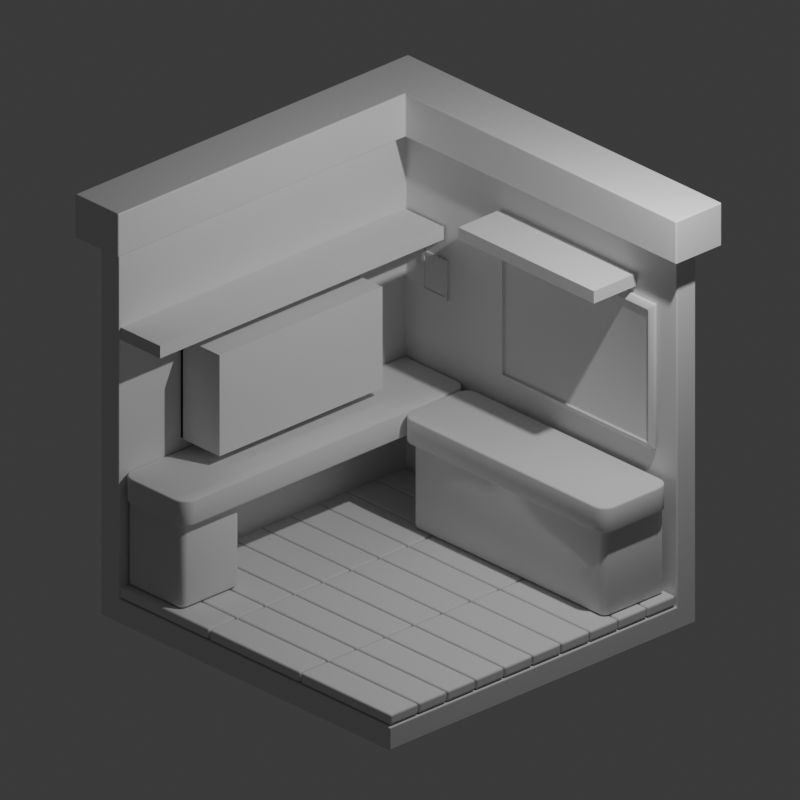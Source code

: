 # Source: rooomo.blend  (saved by Blender 4.2.66; exported with 4.5.12 LTS)
import bpy
from mathutils import Matrix  # noqa: F401  (used for matrix-valued properties, if any)

bpy.ops.wm.read_factory_settings(use_empty=True)
scene = bpy.context.scene
scene.name = 'Scene'

# ---- collections
col_noi_that = bpy.data.collections.new('Noi that'); scene.collection.children.link(col_noi_that)
col_do_dung = bpy.data.collections.new('Do dung'); scene.collection.children.link(col_do_dung)

# ---- materials (node trees are filled in below, after node groups)
mat_material = bpy.data.materials.new('Material')
mat_material.alpha_threshold = 0.0
mat_material.use_transparent_shadow = False
mat_material.roughness = 0.5
mat_material.line_color = (0.0, 0.0, 0.0, 1.0)

# ---- material node trees
mat_material.use_nodes = True; mat_material.node_tree.nodes.clear()
_N = mat_material.node_tree.nodes; _L = mat_material.node_tree.links
n0 = _N.new('ShaderNodeOutputMaterial'); n0.name = 'Material Output'; n0.location = (300, 300)
n1 = _N.new('ShaderNodeBsdfPrincipled'); n1.name = 'Principled BSDF'; n1.location = (10, 300)
n1.inputs[3].default_value = 1.45
_L.new(n1.outputs[0], n0.inputs[0])
n0.is_active_output = True

# ---- world
world_world = bpy.data.worlds.new('World'); scene.world = world_world
world_world.use_nodes = True; world_world.node_tree.nodes.clear()
_N = world_world.node_tree.nodes; _L = world_world.node_tree.links
n0 = _N.new('ShaderNodeOutputWorld'); n0.name = 'World Output'; n0.location = (300, 300)
n1 = _N.new('ShaderNodeBackground'); n1.name = 'Background'; n1.location = (10, 300)
n1.inputs[0].default_value = (0.05088, 0.05088, 0.05088, 1.0)
_L.new(n1.outputs[0], n0.inputs[0])
n0.is_active_output = True
world_world.color = (0.05088, 0.05088, 0.05088)
world_world.sun_shadow_jitter_overblur = 0.0

# ---- cameras
cam_camera = bpy.data.cameras.new('Camera')
cam_camera.type = 'ORTHO'
cam_camera.clip_end = 100.0
cam_camera.ortho_scale = 9.214

# ---- lights
light_light = bpy.data.lights.new('Light', 'POINT')
light_light.energy = 1000.0
light_light.shadow_soft_size = 0.1

# ---- meshes
me_cube = bpy.data.meshes.new('Cube')
me_cube.from_pydata([(2.274, 2.574, 2.274), (2.274, 2.574, -2.574), (2.274, -2.274, -2.574), (-2.574, 2.574, 2.274), (-2.574, 2.574, -2.574), (-2.574, -2.274, 2.274), (-2.574, -2.274, -2.574), (2.274, 2.274, 2.274), (2.274, 2.274, -2.274), (2.274, -2.274, -2.274), (-2.274, 2.274, 2.274), (-2.274, 2.274, -2.274), (-2.274, -2.274, 2.274), (-2.274, -2.274, -2.274), (-2.574, -2.274, 2.834), (-2.574, 2.574, 2.834), (2.274, 2.574, 2.834), (-2.274, -2.274, 2.834), (-2.274, 2.274, 2.834), (2.274, 2.274, 2.834), (-2.786, -2.486, 2.274), (-2.786, 2.786, 2.274), (2.486, 2.786, 2.274), (-2.062, -2.486, 2.274), (-2.062, 2.062, 2.274), (2.486, 2.062, 2.274), (-2.786, -2.486, 2.834), (-2.786, 2.786, 2.834), (2.486, 2.786, 2.834), (-2.062, -2.486, 2.834), (-2.062, 2.062, 2.834), (2.486, 2.062, 2.834), (-2.574, -1.289, -0.5295), (-2.574, -1.289, 0.7706), (-2.574, 1.289, -0.5295), (-2.574, 1.289, 0.7706), (-2.274, 1.289, -0.5295), (-2.274, 1.289, 0.7706), (-2.274, -1.289, -0.5295), (-2.274, -1.289, 0.7706), (-2.574, -1.153, 0.6349), (-2.574, 1.153, 0.6349), (-2.574, -1.153, -0.3938), (-2.574, 1.153, -0.3938), (-2.274, 1.153, 0.6349), (-2.274, -1.153, 0.6349), (-2.274, 1.153, -0.3938), (-2.274, -1.153, -0.3938), (-2.574, -0.7733, -0.5295), (-2.574, -0.2578, -0.5295), (-2.574, 0.2578, -0.5295), (-2.574, 0.7733, -0.5295), (-2.574, -0.6919, -0.3938), (-2.574, -0.2306, -0.3938), (-2.574, 0.2306, -0.3938), (-2.574, 0.6919, -0.3938), (-2.274, 0.6919, -0.3938), (-2.274, 0.2306, -0.3938), (-2.274, -0.2306, -0.3938), (-2.274, -0.6919, -0.3938), (-2.574, -0.7733, 0.7706), (-2.574, -0.2578, 0.7706), (-2.574, 0.2578, 0.7706), (-2.574, 0.7733, 0.7706), (-2.574, 1.605, 2.274), (-2.574, 0.6349, 2.274), (-2.574, -0.3349, 2.274), (-2.574, -1.305, 2.274), (-2.274, 0.7733, 0.7706), (-2.274, 0.2578, 0.7706), (-2.274, -0.2578, 0.7706), (-2.274, -0.7733, 0.7706), (-2.274, 1.365, 2.274), (-2.274, 0.4549, 2.274), (-2.274, -0.4549, 2.274), (-2.274, -1.365, 2.274), (-2.574, -1.305, 2.834), (-2.574, -0.3349, 2.834), (-2.574, 0.6349, 2.834), (-2.574, 1.605, 2.834), (-2.274, -1.365, 2.834), (-2.274, -0.4549, 2.834), (-2.274, 0.4549, 2.834), (-2.274, 1.365, 2.834), (-2.786, -1.432, 2.834), (-2.786, -0.3773, 2.834), (-2.786, 0.6773, 2.834), (-2.786, 1.732, 2.834), (-2.786, -1.432, 2.274), (-2.786, -0.3773, 2.274), (-2.786, 0.6773, 2.274), (-2.786, 1.732, 2.274), (-2.062, -1.577, 2.274), (-2.062, -0.6669, 2.274), (-2.062, 0.2428, 2.274), (-2.062, 1.153, 2.274), (-2.062, -1.577, 2.834), (-2.062, -0.6669, 2.834), (-2.062, 0.2428, 2.834), (-2.062, 1.153, 2.834), (-2.574, -0.6919, 0.6349), (-2.574, -0.2306, 0.6349), (-2.574, 0.2306, 0.6349), (-2.574, 0.6919, 0.6349), (-2.274, 0.6919, 0.6349), (-2.274, 0.2306, 0.6349), (-2.274, -0.2306, 0.6349), (-2.274, -0.6919, 0.6349), (-2.474, 1.153, 0.6349), (-2.374, 1.153, 0.6349), (-2.474, 1.153, -0.3938), (-2.374, 1.153, -0.3938), (-2.474, -1.153, -0.3938), (-2.374, -1.153, -0.3938), (-2.474, -1.153, 0.6349), (-2.374, -1.153, 0.6349), (-2.474, 0.6919, -0.3938), (-2.374, 0.6919, -0.3938), (-2.474, 0.2306, -0.3938), (-2.374, 0.2306, -0.3938), (-2.474, -0.2306, -0.3938), (-2.374, -0.2306, -0.3938), (-2.474, -0.6919, -0.3938), (-2.374, -0.6919, -0.3938), (-2.374, 0.6919, 0.6349), (-2.474, 0.6919, 0.6349), (-2.374, 0.2306, 0.6349), (-2.474, 0.2306, 0.6349), (-2.374, -0.2306, 0.6349), (-2.474, -0.2306, 0.6349), (-2.374, -0.6919, 0.6349), (-2.474, -0.6919, 0.6349), (-2.574, -1.289, -0.09612), (-2.574, -1.289, 0.3372), (-2.574, -1.153, -0.05088), (-2.574, -1.153, 0.292), (-2.274, -1.153, -0.05088), (-2.274, -1.153, 0.292), (-2.374, -1.153, -0.05088), (-2.374, -1.153, 0.292), (-2.474, -1.153, -0.05088), (-2.474, -1.153, 0.292), (-2.574, 1.289, -0.09612), (-2.574, 1.289, 0.3372), (-2.574, 1.153, -0.05088), (-2.574, 1.153, 0.292), (-2.274, 1.153, -0.05088), (-2.274, 1.153, 0.292), (-2.474, 1.153, -0.05088), (-2.474, 1.153, 0.292), (-2.374, 1.153, -0.05088), (-2.374, 1.153, 0.292)], [], [(63, 64, 3, 35), (3, 4, 6, 5, 33, 133, 132, 32, 48, 49, 50, 51, 34, 142, 143, 35), (4, 1, 2, 6), (4, 3, 0, 1), (71, 75, 12, 39), (12, 13, 11, 10, 37, 36, 38, 39), (11, 13, 9, 8), (11, 8, 7, 10), (1, 0, 7, 8), (5, 6, 13, 12), (6, 2, 9, 13), (2, 1, 8, 9), (76, 14, 17, 80), (16, 15, 18, 19), (16, 19, 31, 28), (7, 0, 22, 25), (79, 15, 27, 87), (67, 5, 20, 88), (19, 18, 30, 31), (10, 7, 25, 24), (95, 24, 30, 99), (88, 20, 26, 84), (20, 23, 29, 26), (25, 22, 28, 31), (22, 21, 27, 28), (24, 25, 31, 30), (0, 3, 21, 22), (15, 16, 28, 27), (17, 14, 26, 29), (72, 10, 24, 95), (80, 17, 29, 96), (5, 12, 23, 20), (63, 35, 41, 103), (150, 111, 46, 146), (141, 135, 40, 114), (123, 113, 47, 59), (130, 107, 45, 115), (142, 34, 43, 144), (133, 33, 40, 135), (48, 32, 42, 52), (34, 51, 55, 43), (51, 50, 54, 55), (50, 49, 53, 54), (49, 48, 52, 53), (111, 117, 56, 46), (117, 119, 57, 56), (119, 121, 58, 57), (121, 123, 59, 58), (109, 44, 104, 124), (124, 104, 105, 126), (126, 105, 106, 128), (128, 106, 107, 130), (33, 60, 100, 40), (60, 61, 101, 100), (61, 62, 102, 101), (62, 63, 103, 102), (18, 83, 99, 30), (83, 82, 98, 99), (82, 81, 97, 98), (81, 80, 96, 97), (12, 75, 92, 23), (75, 74, 93, 92), (74, 73, 94, 93), (73, 72, 95, 94), (21, 91, 87, 27), (91, 90, 86, 87), (90, 89, 85, 86), (89, 88, 84, 85), (23, 92, 96, 29), (92, 93, 97, 96), (93, 94, 98, 97), (94, 95, 99, 98), (3, 64, 91, 21), (64, 65, 90, 91), (65, 66, 89, 90), (66, 67, 88, 89), (14, 76, 84, 26), (76, 77, 85, 84), (77, 78, 86, 85), (78, 79, 87, 86), (15, 79, 83, 18), (79, 78, 82, 83), (78, 77, 81, 82), (77, 76, 80, 81), (37, 10, 72, 68), (68, 72, 73, 69), (69, 73, 74, 70), (70, 74, 75, 71), (33, 5, 67, 60), (60, 67, 66, 61), (61, 66, 65, 62), (62, 65, 64, 63), (101, 129, 131, 100), (129, 128, 130, 131), (102, 127, 129, 101), (127, 126, 128, 129), (103, 125, 127, 102), (125, 124, 126, 127), (41, 108, 125, 103), (108, 109, 124, 125), (53, 52, 122, 120), (120, 122, 123, 121), (54, 53, 120, 118), (118, 120, 121, 119), (55, 54, 118, 116), (116, 118, 119, 117), (43, 55, 116, 110), (110, 116, 117, 111), (100, 131, 114, 40), (131, 130, 115, 114), (52, 42, 112, 122), (122, 112, 113, 123), (137, 139, 115, 45), (139, 141, 114, 115), (144, 43, 110, 148), (148, 110, 111, 150), (113, 112, 140, 138), (138, 140, 141, 139), (47, 113, 138, 136), (136, 138, 139, 137), (32, 132, 134, 42), (132, 133, 135, 134), (112, 42, 134, 140), (140, 134, 135, 141), (108, 149, 151, 109), (149, 148, 150, 151), (41, 145, 149, 108), (145, 144, 148, 149), (35, 143, 145, 41), (143, 142, 144, 145), (109, 151, 147, 44), (151, 150, 146, 147)])
_uv = me_cube.uv_layers.new(name='UVMap')
_uv.uv.foreach_set('vector', [0.5475, 0.1571, 0.625, 0.2, 0.625, 0.25, 0.5475, 0.1837, 0.625, 0.25, 0.375, 0.25, 0.375, 0.0, 0.625, 0.0, 0.5475, 0.05081, 0.5251, 0.05081, 0.5028, 0.05081, 0.4804, 0.05081, 0.4804, 0.07739, 0.4804, 0.104, 0.4804, 0.1306, 0.4804, 0.1571, 0.4804, 0.1837, 0.5028, 0.1837, 0.5251, 0.1837, 0.5475, 0.1837, 0.125, 0.5, 0.375, 0.5, 0.375, 0.75, 0.125, 0.75, 0.375, 0.25, 0.625, 0.25, 0.625, 0.5, 0.375, 0.5, 0.5424, 0.0825, 0.625, 0.05, 0.625, 0.0, 0.5424, 0.05416, 0.625, 0.0, 0.375, 0.0, 0.375, 0.25, 0.625, 0.25, 0.5424, 0.1958, 0.4709, 0.1958, 0.4709, 0.05416, 0.5424, 0.05416, 0.125, 0.5, 0.125, 0.75, 0.375, 0.75, 0.375, 0.5, 0.375, 0.25, 0.375, 0.5, 0.625, 0.5, 0.625, 0.25, 0.375, 0.5, 0.625, 0.5, 0.625, 0.5, 0.375, 0.5, 0.625, 0.0, 0.375, 0.0, 0.375, 0.0, 0.625, 0.0, 0.125, 0.75, 0.375, 0.75, 0.375, 0.75, 0.125, 0.75, 0.375, 0.75, 0.375, 0.5, 0.375, 0.5, 0.375, 0.75, 0.625, 0.05, 0.625, 0.0, 0.625, 0.0, 0.625, 0.05, 0.625, 0.5, 0.625, 0.25, 0.625, 0.25, 0.625, 0.5, 0.625, 0.5, 0.625, 0.5, 0.625, 0.5, 0.625, 0.5, 0.625, 0.5, 0.625, 0.5, 0.625, 0.5, 0.625, 0.5, 0.625, 0.2, 0.625, 0.25, 0.625, 0.25, 0.625, 0.2, 0.625, 0.05, 0.625, 0.0, 0.625, 0.0, 0.625, 0.05, 0.625, 0.5, 0.625, 0.25, 0.625, 0.25, 0.625, 0.5, 0.625, 0.25, 0.625, 0.5, 0.625, 0.5, 0.625, 0.25, 0.625, 0.2, 0.625, 0.25, 0.625, 0.25, 0.625, 0.2, 0.625, 0.05, 0.625, 0.0, 0.625, 0.0, 0.625, 0.05, 0.625, 0.0, 0.625, 0.0, 0.625, 0.0, 0.625, 0.0, 0.625, 0.5, 0.625, 0.5, 0.625, 0.5, 0.625, 0.5, 0.625, 0.5, 0.625, 0.25, 0.625, 0.25, 0.625, 0.5, 0.625, 0.25, 0.625, 0.5, 0.625, 0.5, 0.625, 0.25, 0.625, 0.5, 0.625, 0.25, 0.625, 0.25, 0.625, 0.5, 0.625, 0.25, 0.625, 0.5, 0.625, 0.5, 0.625, 0.25, 0.625, 0.0, 0.625, 0.0, 0.625, 0.0, 0.625, 0.0, 0.625, 0.2, 0.625, 0.25, 0.625, 0.25, 0.625, 0.2, 0.625, 0.05, 0.625, 0.0, 0.625, 0.0, 0.625, 0.05, 0.625, 0.0, 0.625, 0.0, 0.625, 0.0, 0.625, 0.0, 0.5475, 0.1571, 0.5475, 0.1837, 0.5475, 0.1837, 0.5475, 0.1571, 0.4583, 0.3559, 0.375, 0.3559, 0.375, 0.3751, 0.4583, 0.3751, 0.5417, 0.9133, 0.5417, 0.9326, 0.625, 0.9326, 0.625, 0.9133, 0.2309, 0.7, 0.2309, 0.75, 0.2501, 0.75, 0.2501, 0.7, 0.7691, 0.7, 0.7499, 0.7, 0.7499, 0.75, 0.7691, 0.75, 0.5028, 0.1837, 0.4804, 0.1837, 0.4804, 0.1837, 0.5028, 0.1837, 0.5251, 0.05081, 0.5475, 0.05081, 0.5475, 0.05081, 0.5251, 0.05081, 0.4804, 0.07739, 0.4804, 0.05081, 0.4804, 0.05081, 0.4804, 0.07739, 0.4804, 0.1837, 0.4804, 0.1571, 0.4804, 0.1571, 0.4804, 0.1837, 0.4804, 0.1571, 0.4804, 0.1306, 0.4804, 0.1306, 0.4804, 0.1571, 0.4804, 0.1306, 0.4804, 0.104, 0.4804, 0.104, 0.4804, 0.1306, 0.4804, 0.104, 0.4804, 0.07739, 0.4804, 0.07739, 0.4804, 0.104, 0.2309, 0.5, 0.2309, 0.55, 0.2501, 0.55, 0.2501, 0.5, 0.2309, 0.55, 0.2309, 0.6, 0.2501, 0.6, 0.2501, 0.55, 0.2309, 0.6, 0.2309, 0.65, 0.2501, 0.65, 0.2501, 0.6, 0.2309, 0.65, 0.2309, 0.7, 0.2501, 0.7, 0.2501, 0.65, 0.7691, 0.5, 0.7499, 0.5, 0.7499, 0.55, 0.7691, 0.55, 0.7691, 0.55, 0.7499, 0.55, 0.7499, 0.6, 0.7691, 0.6, 0.7691, 0.6, 0.7499, 0.6, 0.7499, 0.65, 0.7691, 0.65, 0.7691, 0.65, 0.7499, 0.65, 0.7499, 0.7, 0.7691, 0.7, 0.5475, 0.05081, 0.5475, 0.07739, 0.5475, 0.07739, 0.5475, 0.05081, 0.5475, 0.07739, 0.5475, 0.104, 0.5475, 0.104, 0.5475, 0.07739, 0.5475, 0.104, 0.5475, 0.1306, 0.5475, 0.1306, 0.5475, 0.104, 0.5475, 0.1306, 0.5475, 0.1571, 0.5475, 0.1571, 0.5475, 0.1306, 0.625, 0.25, 0.625, 0.2, 0.625, 0.2, 0.625, 0.25, 0.625, 0.2, 0.625, 0.15, 0.625, 0.15, 0.625, 0.2, 0.625, 0.15, 0.625, 0.1, 0.625, 0.1, 0.625, 0.15, 0.625, 0.1, 0.625, 0.05, 0.625, 0.05, 0.625, 0.1, 0.625, 0.0, 0.625, 0.05, 0.625, 0.05, 0.625, 0.0, 0.625, 0.05, 0.625, 0.1, 0.625, 0.1, 0.625, 0.05, 0.625, 0.1, 0.625, 0.15, 0.625, 0.15, 0.625, 0.1, 0.625, 0.15, 0.625, 0.2, 0.625, 0.2, 0.625, 0.15, 0.625, 0.25, 0.625, 0.2, 0.625, 0.2, 0.625, 0.25, 0.625, 0.2, 0.625, 0.15, 0.625, 0.15, 0.625, 0.2, 0.625, 0.15, 0.625, 0.1, 0.625, 0.1, 0.625, 0.15, 0.625, 0.1, 0.625, 0.05, 0.625, 0.05, 0.625, 0.1, 0.625, 0.0, 0.625, 0.05, 0.625, 0.05, 0.625, 0.0, 0.625, 0.05, 0.625, 0.1, 0.625, 0.1, 0.625, 0.05, 0.625, 0.1, 0.625, 0.15, 0.625, 0.15, 0.625, 0.1, 0.625, 0.15, 0.625, 0.2, 0.625, 0.2, 0.625, 0.15, 0.625, 0.25, 0.625, 0.2, 0.625, 0.2, 0.625, 0.25, 0.625, 0.2, 0.625, 0.15, 0.625, 0.15, 0.625, 0.2, 0.625, 0.15, 0.625, 0.1, 0.625, 0.1, 0.625, 0.15, 0.625, 0.1, 0.625, 0.05, 0.625, 0.05, 0.625, 0.1, 0.625, 0.0, 0.625, 0.05, 0.625, 0.05, 0.625, 0.0, 0.625, 0.05, 0.625, 0.1, 0.625, 0.1, 0.625, 0.05, 0.625, 0.1, 0.625, 0.15, 0.625, 0.15, 0.625, 0.1, 0.625, 0.15, 0.625, 0.2, 0.625, 0.2, 0.625, 0.15, 0.625, 0.25, 0.625, 0.2, 0.625, 0.2, 0.625, 0.25, 0.625, 0.2, 0.625, 0.15, 0.625, 0.15, 0.625, 0.2, 0.625, 0.15, 0.625, 0.1, 0.625, 0.1, 0.625, 0.15, 0.625, 0.1, 0.625, 0.05, 0.625, 0.05, 0.625, 0.1, 0.5424, 0.1958, 0.625, 0.25, 0.625, 0.2, 0.5424, 0.1675, 0.5424, 0.1675, 0.625, 0.2, 0.625, 0.15, 0.5424, 0.1392, 0.5424, 0.1392, 0.625, 0.15, 0.625, 0.1, 0.5424, 0.1108, 0.5424, 0.1108, 0.625, 0.1, 0.625, 0.05, 0.5424, 0.0825, 0.5475, 0.05081, 0.625, 0.0, 0.625, 0.05, 0.5475, 0.07739, 0.5475, 0.07739, 0.625, 0.05, 0.625, 0.1, 0.5475, 0.104, 0.5475, 0.104, 0.625, 0.1, 0.625, 0.15, 0.5475, 0.1306, 0.5475, 0.1306, 0.625, 0.15, 0.625, 0.2, 0.5475, 0.1571, 0.8076, 0.65, 0.7883, 0.65, 0.7883, 0.7, 0.8076, 0.7, 0.7883, 0.65, 0.7691, 0.65, 0.7691, 0.7, 0.7883, 0.7, 0.8076, 0.6, 0.7883, 0.6, 0.7883, 0.65, 0.8076, 0.65, 0.7883, 0.6, 0.7691, 0.6, 0.7691, 0.65, 0.7883, 0.65, 0.8076, 0.55, 0.7883, 0.55, 0.7883, 0.6, 0.8076, 0.6, 0.7883, 0.55, 0.7691, 0.55, 0.7691, 0.6, 0.7883, 0.6, 0.8076, 0.5, 0.7883, 0.5, 0.7883, 0.55, 0.8076, 0.55, 0.7883, 0.5, 0.7691, 0.5, 0.7691, 0.55, 0.7883, 0.55, 0.1924, 0.65, 0.1924, 0.7, 0.2117, 0.7, 0.2117, 0.65, 0.2117, 0.65, 0.2117, 0.7, 0.2309, 0.7, 0.2309, 0.65, 0.1924, 0.6, 0.1924, 0.65, 0.2117, 0.65, 0.2117, 0.6, 0.2117, 0.6, 0.2117, 0.65, 0.2309, 0.65, 0.2309, 0.6, 0.1924, 0.55, 0.1924, 0.6, 0.2117, 0.6, 0.2117, 0.55, 0.2117, 0.55, 0.2117, 0.6, 0.2309, 0.6, 0.2309, 0.55, 0.1924, 0.5, 0.1924, 0.55, 0.2117, 0.55, 0.2117, 0.5, 0.2117, 0.5, 0.2117, 0.55, 0.2309, 0.55, 0.2309, 0.5, 0.8076, 0.7, 0.7883, 0.7, 0.7883, 0.75, 0.8076, 0.75, 0.7883, 0.7, 0.7691, 0.7, 0.7691, 0.75, 0.7883, 0.75, 0.1924, 0.7, 0.1924, 0.75, 0.2117, 0.75, 0.2117, 0.7, 0.2117, 0.7, 0.2117, 0.75, 0.2309, 0.75, 0.2309, 0.7, 0.5417, 0.8749, 0.5417, 0.8941, 0.625, 0.8941, 0.625, 0.8749, 0.5417, 0.8941, 0.5417, 0.9133, 0.625, 0.9133, 0.625, 0.8941, 0.4583, 0.3174, 0.375, 0.3174, 0.375, 0.3367, 0.4583, 0.3367, 0.4583, 0.3367, 0.375, 0.3367, 0.375, 0.3559, 0.4583, 0.3559, 0.375, 0.8941, 0.375, 0.9133, 0.4583, 0.9133, 0.4583, 0.8941, 0.4583, 0.8941, 0.4583, 0.9133, 0.5417, 0.9133, 0.5417, 0.8941, 0.375, 0.8749, 0.375, 0.8941, 0.4583, 0.8941, 0.4583, 0.8749, 0.4583, 0.8749, 0.4583, 0.8941, 0.5417, 0.8941, 0.5417, 0.8749, 0.4804, 0.05081, 0.5028, 0.05081, 0.5028, 0.05081, 0.4804, 0.05081, 0.5028, 0.05081, 0.5251, 0.05081, 0.5251, 0.05081, 0.5028, 0.05081, 0.375, 0.9133, 0.375, 0.9326, 0.4583, 0.9326, 0.4583, 0.9133, 0.4583, 0.9133, 0.4583, 0.9326, 0.5417, 0.9326, 0.5417, 0.9133, 0.625, 0.3367, 0.5417, 0.3367, 0.5417, 0.3559, 0.625, 0.3559, 0.5417, 0.3367, 0.4583, 0.3367, 0.4583, 0.3559, 0.5417, 0.3559, 0.625, 0.3174, 0.5417, 0.3174, 0.5417, 0.3367, 0.625, 0.3367, 0.5417, 0.3174, 0.4583, 0.3174, 0.4583, 0.3367, 0.5417, 0.3367, 0.5475, 0.1837, 0.5251, 0.1837, 0.5251, 0.1837, 0.5475, 0.1837, 0.5251, 0.1837, 0.5028, 0.1837, 0.5028, 0.1837, 0.5251, 0.1837, 0.625, 0.3559, 0.5417, 0.3559, 0.5417, 0.3751, 0.625, 0.3751, 0.5417, 0.3559, 0.4583, 0.3559, 0.4583, 0.3751, 0.5417, 0.3751])
me_cube.materials.append(mat_material)
me_cube.use_mirror_vertex_groups = False
me_cube.update()
me_cube_001 = bpy.data.meshes.new('Cube.001')
me_cube_001.from_pydata([(-1.0, -1.0, -1.0), (-1.0, -1.0, 1.0), (-1.0, 1.0, -1.0), (-1.0, 1.0, 1.0), (1.0, -1.0, -1.0), (1.0, -1.0, 1.0), (1.0, 1.0, -1.0), (1.0, 1.0, 1.0)], [], [(0, 1, 3, 2), (2, 3, 7, 6), (6, 7, 5, 4), (4, 5, 1, 0), (2, 6, 4, 0), (7, 3, 1, 5)])
_uv = me_cube_001.uv_layers.new(name='UVMap')
_uv.uv.foreach_set('vector', [0.375, 0.0, 0.625, 0.0, 0.625, 0.25, 0.375, 0.25, 0.375, 0.25, 0.625, 0.25, 0.625, 0.5, 0.375, 0.5, 0.375, 0.5, 0.625, 0.5, 0.625, 0.75, 0.375, 0.75, 0.375, 0.75, 0.625, 0.75, 0.625, 1.0, 0.375, 1.0, 0.125, 0.5, 0.375, 0.5, 0.375, 0.75, 0.125, 0.75, 0.625, 0.5, 0.875, 0.5, 0.875, 0.75, 0.625, 0.75])
me_cube_001.update()
me_plane = bpy.data.meshes.new('Plane')
me_plane.from_pydata([(-0.2197, -0.6737, -1.58e-09), (0.2197, -0.6737, 4.672e-08), (-0.2197, 0.8408, -4.672e-08), (0.2197, 0.8408, 1.58e-09), (-0.2197, 0.8408, 0.1357), (-0.2197, -0.6737, 0.1357), (0.2197, -0.6737, 0.1357), (0.2197, 0.8408, 0.1357)], [], [(0, 2, 3, 1), (5, 6, 7, 4), (1, 3, 7, 6), (2, 0, 5, 4), (3, 2, 4, 7), (0, 1, 6, 5)])
_uv = me_plane.uv_layers.new(name='UVMap')
_uv.uv.foreach_set('vector', [0.0, 0.0, 0.0, 1.0, 1.0, 1.0, 1.0, 0.0, 0.0, 0.0, 1.0, 0.0, 1.0, 1.0, 0.0, 1.0, 1.0, 0.0, 1.0, 1.0, 1.0, 1.0, 1.0, 0.0, 0.0, 1.0, 0.0, 0.0, 0.0, 0.0, 0.0, 1.0, 1.0, 1.0, 0.0, 1.0, 0.0, 1.0, 1.0, 1.0, 0.0, 0.0, 1.0, 0.0, 1.0, 0.0, 0.0, 0.0])
me_plane.update()
me_cube_003 = bpy.data.meshes.new('Cube.003')
me_cube_003.from_pydata([(-0.1627, 2.795, -0.1627), (-0.1627, 2.795, 0.1627), (0.007902, -1.693, -0.1627), (-0.1627, -1.522, -0.1627), (-0.04483, -1.684, -0.1627), (-0.0924, -1.66, -0.1627), (-0.1302, -1.622, -0.1627), (-0.1544, -1.575, -0.1627), (-0.1627, -1.522, 0.1627), (0.007902, -1.693, 0.1627), (-0.1544, -1.575, 0.1627), (-0.1302, -1.622, 0.1627), (-0.0924, -1.66, 0.1627), (-0.04483, -1.684, 0.1627), (0.8894, -1.522, -0.1627), (0.7188, -1.693, -0.1627), (0.8811, -1.575, -0.1627), (0.8568, -1.622, -0.1627), (0.8191, -1.66, -0.1627), (0.7715, -1.684, -0.1627), (0.7188, -1.693, 0.1627), (0.8894, -1.522, 0.1627), (0.7715, -1.684, 0.1627), (0.8191, -1.66, 0.1627), (0.8568, -1.622, 0.1627), (0.8811, -1.575, 0.1627), (0.7188, 2.795, -0.1627), (0.8894, 2.624, -0.1627), (0.7715, 2.787, -0.1627), (0.8191, 2.762, -0.1627), (0.8568, 2.725, -0.1627), (0.8811, 2.677, -0.1627), (0.8894, 2.624, 0.1627), (0.7188, 2.795, 0.1627), (0.8811, 2.677, 0.1627), (0.8568, 2.725, 0.1627), (0.8191, 2.762, 0.1627), (0.7715, 2.787, 0.1627)], [], [(15, 20, 9, 2), (0, 1, 33, 26), (32, 34, 35, 36, 37, 33, 1, 8, 10, 11, 12, 13, 9, 20, 22, 23, 24, 25, 21), (3, 8, 1, 0), (27, 32, 21, 14), (2, 9, 13, 4), (4, 13, 12, 5), (5, 12, 11, 6), (6, 11, 10, 7), (7, 10, 8, 3), (32, 27, 31, 34), (34, 31, 30, 35), (35, 30, 29, 36), (36, 29, 28, 37), (37, 28, 26, 33), (20, 15, 19, 22), (22, 19, 18, 23), (23, 18, 17, 24), (24, 17, 16, 25), (25, 16, 14, 21), (0, 26, 28, 29, 30, 31, 27, 14, 16, 17, 18, 19, 15, 2, 4, 5, 6, 7, 3)])
me_cube_003.polygons.foreach_set('use_smooth', [True] * 21)
_uv = me_cube_003.uv_layers.new(name='UVMap')
_uv.uv.foreach_set('vector', [0.375, 0.7905, 0.625, 0.7905, 0.625, 0.9595, 0.375, 0.9595, 0.375, 0.25, 0.625, 0.25, 0.625, 0.4595, 0.375, 0.4595, 0.625, 0.5095, 0.627, 0.5066, 0.6327, 0.5039, 0.6417, 0.5018, 0.653, 0.5005, 0.6655, 0.5, 0.875, 0.5, 0.875, 0.7405, 0.873, 0.7434, 0.8673, 0.7461, 0.8583, 0.7482, 0.847, 0.7495, 0.8345, 0.75, 0.6655, 0.75, 0.653, 0.7495, 0.6417, 0.7482, 0.6327, 0.7461, 0.627, 0.7434, 0.625, 0.7405, 0.375, 0.009507, 0.625, 0.009507, 0.625, 0.25, 0.375, 0.25, 0.375, 0.5095, 0.625, 0.5095, 0.625, 0.7405, 0.375, 0.7405, 0.375, 0.9595, 0.625, 0.9595, 0.625, 0.972, 0.375, 0.972, 0.375, 0.972, 0.625, 0.972, 0.625, 1.0, 0.375, 1.0, 0.375, 0.0, 0.625, 0.0, 0.625, 0.003919, 0.375, 0.003919, 0.375, 0.003919, 0.625, 0.003919, 0.625, 0.006569, 0.375, 0.006569, 0.375, 0.006569, 0.625, 0.006569, 0.625, 0.009507, 0.375, 0.009507, 0.625, 0.5095, 0.375, 0.5095, 0.375, 0.5066, 0.625, 0.5066, 0.625, 0.5066, 0.375, 0.5066, 0.375, 0.5039, 0.625, 0.5039, 0.625, 0.5039, 0.375, 0.5039, 0.375, 0.4833, 0.625, 0.4833, 0.625, 0.4833, 0.375, 0.4833, 0.375, 0.472, 0.625, 0.472, 0.625, 0.472, 0.375, 0.472, 0.375, 0.4595, 0.625, 0.4595, 0.625, 0.7905, 0.375, 0.7905, 0.375, 0.778, 0.625, 0.778, 0.625, 0.778, 0.375, 0.778, 0.375, 0.7667, 0.625, 0.7667, 0.625, 0.7667, 0.375, 0.7667, 0.375, 0.7461, 0.625, 0.7461, 0.625, 0.7461, 0.375, 0.7461, 0.375, 0.7434, 0.625, 0.7434, 0.625, 0.7434, 0.375, 0.7434, 0.375, 0.7405, 0.625, 0.7405, 0.125, 0.5, 0.3345, 0.5, 0.347, 0.5005, 0.3583, 0.5018, 0.3673, 0.5039, 0.373, 0.5066, 0.375, 0.5095, 0.375, 0.7405, 0.373, 0.7434, 0.3673, 0.7461, 0.3583, 0.7482, 0.347, 0.7495, 0.3345, 0.75, 0.1655, 0.75, 0.153, 0.7495, 0.1417, 0.7482, 0.1327, 0.7461, 0.127, 0.7434, 0.125, 0.7405])
me_cube_003.update()
me_cube_004 = bpy.data.meshes.new('Cube.004')
me_cube_004.from_pydata([(0.007902, -0.6137, -0.1627), (-0.1627, -0.4431, -0.1627), (-0.04483, -0.6053, -0.1627), (-0.0924, -0.5811, -0.1627), (-0.1302, -0.5434, -0.1627), (-0.1544, -0.4958, -0.1627), (-0.1627, -0.4431, 0.1627), (0.007902, -0.6137, 0.1627), (-0.1544, -0.4958, 0.1627), (-0.1302, -0.5434, 0.1627), (-0.0924, -0.5811, 0.1627), (-0.04483, -0.6053, 0.1627), (-0.1627, 2.624, -0.1627), (0.007902, 2.795, -0.1627), (-0.1544, 2.677, -0.1627), (-0.1302, 2.725, -0.1627), (-0.0924, 2.762, -0.1627), (-0.04483, 2.787, -0.1627), (0.007902, 2.795, 0.1627), (-0.1627, 2.624, 0.1627), (-0.04483, 2.787, 0.1627), (-0.0924, 2.762, 0.1627), (-0.1302, 2.725, 0.1627), (-0.1544, 2.677, 0.1627), (0.8894, -0.4431, -0.1627), (0.7188, -0.6137, -0.1627), (0.8811, -0.4958, -0.1627), (0.8568, -0.5434, -0.1627), (0.8191, -0.5811, -0.1627), (0.7715, -0.6053, -0.1627), (0.7188, -0.6137, 0.1627), (0.8894, -0.4431, 0.1627), (0.7715, -0.6053, 0.1627), (0.8191, -0.5811, 0.1627), (0.8568, -0.5434, 0.1627), (0.8811, -0.4958, 0.1627), (0.7188, 2.795, -0.1627), (0.8894, 2.624, -0.1627), (0.7715, 2.787, -0.1627), (0.8191, 2.762, -0.1627), (0.8568, 2.725, -0.1627), (0.8811, 2.677, -0.1627), (0.8894, 2.624, 0.1627), (0.7188, 2.795, 0.1627), (0.8811, 2.677, 0.1627), (0.8568, 2.725, 0.1627), (0.8191, 2.762, 0.1627), (0.7715, 2.787, 0.1627)], [], [(25, 30, 7, 0), (37, 42, 31, 24), (42, 44, 45, 46, 47, 43, 18, 20, 21, 22, 23, 19, 6, 8, 9, 10, 11, 7, 30, 32, 33, 34, 35, 31), (1, 6, 19, 12), (13, 18, 43, 36), (0, 7, 11, 2), (2, 11, 10, 3), (3, 10, 9, 4), (4, 9, 8, 5), (5, 8, 6, 1), (18, 13, 17, 20), (20, 17, 16, 21), (21, 16, 15, 22), (22, 15, 14, 23), (23, 14, 12, 19), (42, 37, 41, 44), (44, 41, 40, 45), (45, 40, 39, 46), (46, 39, 38, 47), (47, 38, 36, 43), (30, 25, 29, 32), (32, 29, 28, 33), (33, 28, 27, 34), (34, 27, 26, 35), (35, 26, 24, 31), (12, 14, 15, 16, 17, 13, 36, 38, 39, 40, 41, 37, 24, 26, 27, 28, 29, 25, 0, 2, 3, 4, 5, 1)])
me_cube_004.polygons.foreach_set('use_smooth', [True] * 26)
_uv = me_cube_004.uv_layers.new(name='UVMap')
_uv.uv.foreach_set('vector', [0.375, 0.7905, 0.625, 0.7905, 0.625, 0.9595, 0.375, 0.9595, 0.375, 0.5125, 0.625, 0.5125, 0.625, 0.7375, 0.375, 0.7375, 0.625, 0.5125, 0.627, 0.5086, 0.6327, 0.5052, 0.6417, 0.5024, 0.653, 0.5006, 0.6655, 0.5, 0.8345, 0.5, 0.847, 0.5006, 0.8583, 0.5024, 0.8673, 0.5052, 0.873, 0.5086, 0.875, 0.5125, 0.875, 0.7375, 0.873, 0.7414, 0.8673, 0.7448, 0.8583, 0.7476, 0.847, 0.7494, 0.8345, 0.75, 0.6655, 0.75, 0.653, 0.7494, 0.6417, 0.7476, 0.6327, 0.7448, 0.627, 0.7414, 0.625, 0.7375, 0.375, 0.01252, 0.625, 0.01252, 0.625, 0.2375, 0.375, 0.2375, 0.375, 0.2905, 0.625, 0.2905, 0.625, 0.4595, 0.375, 0.4595, 0.375, 0.9595, 0.625, 0.9595, 0.625, 0.972, 0.375, 0.972, 0.375, 0.972, 0.625, 0.972, 0.625, 1.0, 0.375, 1.0, 0.375, 0.0, 0.625, 0.0, 0.625, 0.005159, 0.375, 0.005159, 0.375, 0.005159, 0.625, 0.005159, 0.625, 0.008648, 0.375, 0.008648, 0.375, 0.008648, 0.625, 0.008648, 0.625, 0.01252, 0.375, 0.01252, 0.625, 0.2905, 0.375, 0.2905, 0.375, 0.278, 0.625, 0.278, 0.625, 0.278, 0.375, 0.278, 0.375, 0.2667, 0.625, 0.2667, 0.625, 0.2667, 0.375, 0.2667, 0.375, 0.2448, 0.625, 0.2448, 0.625, 0.2448, 0.375, 0.2448, 0.375, 0.2414, 0.625, 0.2414, 0.625, 0.2414, 0.375, 0.2414, 0.375, 0.2375, 0.625, 0.2375, 0.625, 0.5125, 0.375, 0.5125, 0.375, 0.5086, 0.625, 0.5086, 0.625, 0.5086, 0.375, 0.5086, 0.375, 0.5052, 0.625, 0.5052, 0.625, 0.5052, 0.375, 0.5052, 0.375, 0.4833, 0.625, 0.4833, 0.625, 0.4833, 0.375, 0.4833, 0.375, 0.472, 0.625, 0.472, 0.625, 0.472, 0.375, 0.472, 0.375, 0.4595, 0.625, 0.4595, 0.625, 0.7905, 0.375, 0.7905, 0.375, 0.778, 0.625, 0.778, 0.625, 0.778, 0.375, 0.778, 0.375, 0.7667, 0.625, 0.7667, 0.625, 0.7667, 0.375, 0.7667, 0.375, 0.7448, 0.625, 0.7448, 0.625, 0.7448, 0.375, 0.7448, 0.375, 0.7414, 0.625, 0.7414, 0.625, 0.7414, 0.375, 0.7414, 0.375, 0.7375, 0.625, 0.7375, 0.125, 0.5125, 0.127, 0.5086, 0.1327, 0.5052, 0.1417, 0.5024, 0.153, 0.5006, 0.1655, 0.5, 0.3345, 0.5, 0.347, 0.5006, 0.3583, 0.5024, 0.3673, 0.5052, 0.373, 0.5086, 0.375, 0.5125, 0.375, 0.7375, 0.373, 0.7414, 0.3673, 0.7448, 0.3583, 0.7476, 0.347, 0.7494, 0.3345, 0.75, 0.1655, 0.75, 0.153, 0.7494, 0.1417, 0.7476, 0.1327, 0.7448, 0.127, 0.7414, 0.125, 0.7375])
me_cube_004.update()
me_cube_005 = bpy.data.meshes.new('Cube.005')
me_cube_005.from_pydata([(-2.274, 1.289, -0.5295), (-2.274, 1.289, 0.7706), (-2.274, -1.289, -0.5295), (-2.274, -1.289, 0.7706), (-2.274, 1.153, 0.6349), (-2.274, -1.153, 0.6349), (-2.274, 1.153, -0.3938), (-2.274, -1.153, -0.3938), (-2.23, 1.289, 0.7706), (-2.23, -1.289, 0.7706), (-2.23, 1.289, -0.5295), (-2.23, -1.289, -0.5295), (-2.23, 1.153, -0.3938), (-2.23, -1.153, -0.3938), (-2.23, 1.153, 0.6349), (-2.23, -1.153, 0.6349)], [], [(3, 2, 11, 9), (1, 3, 9, 8), (4, 6, 12, 14), (7, 5, 15, 13), (10, 8, 14, 12), (9, 11, 13, 15), (8, 9, 15, 14), (11, 10, 12, 13), (0, 1, 8, 10), (6, 7, 13, 12), (5, 4, 14, 15), (2, 0, 10, 11)])
me_cube_005.polygons.foreach_set('use_smooth', [True] * 12)
_uv = me_cube_005.uv_layers.new(name='UVMap')
_uv.uv.foreach_set('vector', [0.5424, 0.05416, 0.4709, 0.05416, 0.4709, 0.05416, 0.5424, 0.05416, 0.5424, 0.1958, 0.5424, 0.05416, 0.5424, 0.05416, 0.5424, 0.1958, 0.625, 0.3751, 0.375, 0.3751, 0.375, 0.3751, 0.625, 0.3751, 0.375, 0.8749, 0.625, 0.8749, 0.625, 0.8749, 0.375, 0.8749, 0.4709, 0.1958, 0.5424, 0.1958, 0.5424, 0.1958, 0.4709, 0.1958, 0.5424, 0.05416, 0.4709, 0.05416, 0.4709, 0.05416, 0.5424, 0.05416, 0.5424, 0.1958, 0.5424, 0.05416, 0.5424, 0.05416, 0.5424, 0.1958, 0.4709, 0.05416, 0.4709, 0.1958, 0.4709, 0.1958, 0.4709, 0.05416, 0.4709, 0.1958, 0.5424, 0.1958, 0.5424, 0.1958, 0.4709, 0.1958, 0.2501, 0.5, 0.2501, 0.75, 0.2501, 0.75, 0.2501, 0.5, 0.7499, 0.75, 0.7499, 0.5, 0.7499, 0.5, 0.7499, 0.75, 0.4709, 0.05416, 0.4709, 0.1958, 0.4709, 0.1958, 0.4709, 0.05416])
me_cube_005.materials.append(mat_material)
me_cube_005.use_mirror_vertex_groups = False
me_cube_005.update()
me_cube_006 = bpy.data.meshes.new('Cube.006')
me_cube_006.from_pydata([(-2.434, 1.163, -0.4993), (-2.434, 0.6078, -0.4993), (-2.555, 0.05291, -0.4993), (-2.434, 0.05291, -0.4993), (-2.555, -0.502, -0.4993), (-2.434, 1.163, 0.7381), (-2.554, 0.6078, 0.7381), (-2.554, -0.502, 0.7381), (-2.434, -1.057, 0.3256), (-2.555, 1.163, -0.08686), (-2.554, 1.163, 0.3256), (-2.434, 1.163, 0.3256), (-2.434, 0.6078, -0.08686), (-2.555, 0.05291, -0.08686), (-2.434, 0.05291, -0.08686), (-2.555, -0.502, -0.08686), (-2.555, 1.163, -0.4993), (-2.555, 0.6078, -0.4993), (-2.434, -0.502, -0.4993), (-2.554, 1.163, 0.7381), (-2.434, 0.6078, 0.7381), (-2.434, 0.05291, 0.7381), (-2.554, 0.05291, 0.7381), (-2.434, -0.502, 0.7381), (-2.554, 0.05291, 0.3256), (-2.434, 0.05291, 0.3256), (-2.554, -0.502, 0.3256), (-2.434, -0.502, 0.3256), (-2.554, 0.6078, 0.3256), (-2.434, 0.6078, 0.3256), (-2.555, -1.057, -0.08686), (-2.434, -1.057, -0.08686), (-2.555, -1.057, 0.3256), (-2.555, 1.718, 0.3256), (-2.434, 1.718, 0.3256), (-2.555, 1.718, -0.08686), (-2.434, 1.718, -0.08686), (-2.434, 1.163, -0.08686), (-2.555, 0.6078, -0.08686), (-2.434, -0.502, -0.08686), (-2.434, 1.163, 0.3256), (-2.554, 1.163, 0.3256), (-2.434, 0.05291, -0.08686), (-2.555, 0.05291, -0.08686), (-2.555, -0.502, -0.08686), (-2.434, 0.6078, -0.08686), (-2.555, -1.057, -0.08686), (-2.434, -1.057, -0.08686), (-2.555, 1.718, 0.3256), (-2.434, 1.718, 0.3256), (-2.555, 1.718, -0.08686), (-2.434, 1.718, -0.08686), (-2.434, 0.6078, 0.3256), (-2.554, 0.6078, 0.3256), (-2.434, 0.05291, 0.3256), (-2.554, 0.05291, 0.3256), (-2.554, -0.502, 0.3256), (-2.434, -0.502, 0.3256), (-2.555, -1.057, 0.3256), (-2.434, -0.502, -0.08686), (-2.434, 1.163, -0.08686), (-2.434, -1.057, 0.3256), (-2.555, 1.163, -0.08686), (-2.555, 0.6078, -0.08686), (-2.434, 1.163, 0.3605), (-2.554, 1.163, 0.3605), (-2.434, 0.05291, -0.05197), (-2.555, 0.05291, -0.05197), (-2.555, -0.502, -0.05197), (-2.434, 0.6078, -0.05197), (-2.555, -1.057, -0.05197), (-2.434, -1.057, -0.05197), (-2.555, 1.718, 0.3605), (-2.434, 1.718, 0.3605), (-2.555, 1.718, -0.05197), (-2.434, 1.718, -0.05197), (-2.434, 0.6078, 0.3605), (-2.554, 0.6078, 0.3605), (-2.434, 0.05291, 0.3605), (-2.554, 0.05291, 0.3605), (-2.554, -0.502, 0.3605), (-2.434, -0.502, 0.3605), (-2.555, -1.057, 0.3605), (-2.434, -0.502, -0.05197), (-2.434, 1.163, -0.05197), (-2.434, -1.057, 0.3605), (-2.555, 1.163, -0.05197), (-2.555, 0.6078, -0.05197), (-2.555, 0.08638, -0.4993), (-2.434, 0.08638, -0.4993), (-2.434, 1.196, 0.3256), (-2.434, 1.196, 0.7381), (-2.555, 1.196, -0.08686), (-2.554, 1.196, 0.3256), (-2.434, 0.6413, -0.4993), (-2.434, 0.6413, -0.08686), (-2.555, 0.08638, -0.08686), (-2.434, 0.08638, -0.08686), (-2.555, -0.4685, -0.4993), (-2.555, -0.4685, -0.08686), (-2.434, 0.08638, 0.7381), (-2.554, 0.08638, 0.7381), (-2.554, 0.08638, 0.3256), (-2.434, 0.08638, 0.3256), (-2.434, -0.4685, 0.3256), (-2.434, -0.4685, 0.7381), (-2.434, 0.6413, 0.3256), (-2.434, 0.6413, 0.7381), (-2.555, 0.6413, -0.4993), (-2.555, 0.6413, -0.08686), (-2.554, 0.6413, 0.3256), (-2.434, -0.4685, -0.4993), (-2.434, -0.4685, -0.08686), (-2.554, -0.4685, 0.3256), (-2.555, 1.196, -0.4993), (-2.434, 1.196, -0.4993), (-2.554, 1.196, 0.7381), (-2.554, 0.6413, 0.7381), (-2.554, -0.4685, 0.7381), (-2.434, 1.196, -0.08686)], [], [(26, 7, 23, 27), (12, 1, 17, 38), (37, 0, 16, 9), (5, 11, 10, 19), (11, 37, 9, 10), (20, 29, 28, 6), (29, 12, 38, 28), (3, 14, 13, 2), (14, 25, 24, 13), (4, 15, 39, 18), (15, 26, 27, 39), (30, 15, 44, 46), (10, 33, 48, 41), (15, 13, 43, 44), (24, 28, 53, 55), (31, 30, 46, 47), (8, 27, 57, 61), (38, 9, 62, 63), (29, 25, 54, 52), (25, 24, 22, 21), (37, 12, 45, 60), (26, 24, 55, 56), (54, 57, 81, 78), (47, 46, 70, 71), (53, 41, 65, 77), (59, 47, 71, 83), (45, 42, 66, 69), (40, 52, 76, 64), (56, 58, 82, 80), (58, 61, 85, 82), (44, 43, 67, 68), (43, 63, 87, 67), (33, 34, 49, 48), (36, 37, 60, 51), (12, 14, 42, 45), (34, 11, 40, 49), (14, 39, 59, 42), (35, 36, 51, 50), (9, 35, 50, 62), (26, 32, 58, 56), (13, 38, 63, 43), (39, 31, 47, 59), (32, 8, 61, 58), (11, 29, 52, 40), (25, 27, 57, 54), (28, 10, 41, 53), (81, 80, 82, 85), (70, 68, 83, 71), (83, 68, 67, 66), (66, 67, 87, 69), (64, 76, 77, 65), (69, 87, 86, 84), (64, 65, 72, 73), (84, 86, 74, 75), (78, 81, 80, 79), (77, 76, 78, 79), (60, 45, 69, 84), (48, 49, 73, 72), (56, 55, 79, 80), (63, 62, 86, 87), (50, 51, 75, 74), (61, 57, 81, 85), (52, 54, 78, 76), (41, 48, 72, 65), (46, 44, 68, 70), (55, 53, 77, 79), (49, 40, 64, 73), (42, 59, 83, 66), (51, 60, 84, 75), (62, 50, 74, 86), (113, 104, 105, 118), (95, 109, 108, 94), (119, 92, 114, 115), (91, 116, 93, 90), (90, 93, 92, 119), (107, 117, 110, 106), (106, 110, 109, 95), (89, 88, 96, 97), (97, 96, 102, 103), (98, 111, 112, 99), (99, 112, 104, 113), (103, 100, 101, 102), (22, 24, 102, 101), (7, 26, 113, 118), (25, 21, 100, 103), (6, 28, 110, 117), (3, 2, 88, 89), (27, 23, 105, 104), (19, 10, 93, 116), (11, 5, 91, 90), (29, 20, 107, 106), (10, 9, 92, 93), (9, 16, 114, 92), (0, 37, 119, 115), (1, 12, 95, 94), (37, 11, 90, 119), (2, 13, 96, 88), (38, 17, 108, 109), (14, 3, 89, 97), (16, 0, 115, 114), (28, 38, 109, 110), (12, 29, 106, 95), (17, 1, 94, 108), (15, 4, 98, 99), (4, 18, 111, 98), (13, 24, 102, 96), (5, 19, 116, 91), (18, 39, 112, 111), (25, 14, 97, 103), (20, 6, 117, 107), (39, 27, 104, 112), (26, 15, 99, 113), (21, 22, 101, 100), (23, 7, 118, 105)])
_uv = me_cube_006.uv_layers.new(name='UVMap')
_uv.uv.foreach_set('vector', [0.0, 0.0, 0.0, 0.0, 0.0, 0.0, 0.0, 0.0, 0.4103, 0.6, 0.2309, 0.6, 0.2117, 0.6, 0.4039, 0.6, 0.4103, 0.55, 0.2309, 0.55, 0.2117, 0.55, 0.4039, 0.55, 0.7691, 0.55, 0.5897, 0.55, 0.5961, 0.55, 0.7883, 0.55, 0.5897, 0.55, 0.4103, 0.55, 0.4039, 0.55, 0.5961, 0.55, 0.7691, 0.6, 0.5897, 0.6, 0.5961, 0.6, 0.7883, 0.6, 0.5897, 0.6, 0.4103, 0.6, 0.4039, 0.6, 0.5961, 0.6, 0.2309, 0.65, 0.4103, 0.65, 0.4039, 0.65, 0.2117, 0.65, 0.4103, 0.65, 0.5897, 0.65, 0.5961, 0.65, 0.4039, 0.65, 0.0, 0.0, 0.0, 0.0, 0.0, 0.0, 0.0, 0.0, 0.0, 0.0, 0.0, 0.0, 0.0, 0.0, 0.0, 0.0, 0.0, 0.0, 0.0, 0.0, 0.0, 0.0, 0.0, 0.0, 0.0, 0.0, 0.0, 0.0, 0.0, 0.0, 0.0, 0.0, 0.0, 0.0, 0.0, 0.0, 0.0, 0.0, 0.0, 0.0, 0.0, 0.0, 0.0, 0.0, 0.0, 0.0, 0.0, 0.0, 0.0, 0.0, 0.0, 0.0, 0.0, 0.0, 0.0, 0.0, 0.0, 0.0, 0.0, 0.0, 0.0, 0.0, 0.0, 0.0, 0.0, 0.0, 0.0, 0.0, 0.0, 0.0, 0.0, 0.0, 0.0, 0.0, 0.0, 0.0, 0.0, 0.0, 0.0, 0.0, 0.5897, 0.65, 0.5961, 0.65, 0.7883, 0.65, 0.7691, 0.65, 0.0, 0.0, 0.0, 0.0, 0.0, 0.0, 0.0, 0.0, 0.0, 0.0, 0.0, 0.0, 0.0, 0.0, 0.0, 0.0, 0.0, 0.0, 0.0, 0.0, 0.0, 0.0, 0.0, 0.0, 0.0, 0.0, 0.0, 0.0, 0.0, 0.0, 0.0, 0.0, 0.0, 0.0, 0.0, 0.0, 0.0, 0.0, 0.0, 0.0, 0.0, 0.0, 0.0, 0.0, 0.0, 0.0, 0.0, 0.0, 0.0, 0.0, 0.0, 0.0, 0.0, 0.0, 0.0, 0.0, 0.0, 0.0, 0.0, 0.0, 0.0, 0.0, 0.0, 0.0, 0.0, 0.0, 0.0, 0.0, 0.0, 0.0, 0.0, 0.0, 0.0, 0.0, 0.0, 0.0, 0.0, 0.0, 0.0, 0.0, 0.0, 0.0, 0.0, 0.0, 0.0, 0.0, 0.0, 0.0, 0.0, 0.0, 0.0, 0.0, 0.0, 0.0, 0.0, 0.0, 0.0, 0.0, 0.0, 0.0, 0.0, 0.0, 0.0, 0.0, 0.0, 0.0, 0.0, 0.0, 0.0, 0.0, 0.0, 0.0, 0.0, 0.0, 0.0, 0.0, 0.0, 0.0, 0.0, 0.0, 0.0, 0.0, 0.0, 0.0, 0.0, 0.0, 0.0, 0.0, 0.0, 0.0, 0.0, 0.0, 0.0, 0.0, 0.0, 0.0, 0.0, 0.0, 0.0, 0.0, 0.0, 0.0, 0.0, 0.0, 0.0, 0.0, 0.0, 0.0, 0.0, 0.0, 0.0, 0.0, 0.0, 0.0, 0.0, 0.0, 0.0, 0.0, 0.0, 0.0, 0.0, 0.0, 0.0, 0.0, 0.0, 0.0, 0.0, 0.0, 0.0, 0.0, 0.0, 0.0, 0.0, 0.0, 0.0, 0.0, 0.0, 0.0, 0.0, 0.0, 0.0, 0.0, 0.0, 0.0, 0.0, 0.0, 0.0, 0.0, 0.0, 0.0, 0.0, 0.0, 0.0, 0.0, 0.0, 0.0, 0.0, 0.0, 0.0, 0.0, 0.0, 0.0, 0.0, 0.0, 0.0, 0.0, 0.0, 0.0, 0.0, 0.0, 0.0, 0.0, 0.5417, 0.9133, 0.5417, 0.8941, 0.4583, 0.9133, 0.0, 0.0, 0.0, 0.0, 0.4583, 0.8941, 0.0, 0.0, 0.0, 0.0, 0.4039, 0.65, 0.4103, 0.65, 0.4103, 0.65, 0.4039, 0.65, 0.4039, 0.6, 0.4103, 0.6, 0.5897, 0.55, 0.5897, 0.6, 0.5961, 0.6, 0.5961, 0.55, 0.4103, 0.6, 0.4039, 0.6, 0.4039, 0.55, 0.4103, 0.55, 0.5897, 0.55, 0.5961, 0.55, 0.5417, 0.3367, 0.5417, 0.3559, 0.4103, 0.55, 0.4039, 0.55, 0.4583, 0.3367, 0.4583, 0.3559, 0.5897, 0.65, 0.0, 0.0, 0.0, 0.0, 0.5961, 0.65, 0.5961, 0.6, 0.5897, 0.6, 0.5897, 0.65, 0.5961, 0.65, 0.0, 0.0, 0.0, 0.0, 0.0, 0.0, 0.0, 0.0, 0.0, 0.0, 0.0, 0.0, 0.0, 0.0, 0.0, 0.0, 0.0, 0.0, 0.0, 0.0, 0.0, 0.0, 0.0, 0.0, 0.0, 0.0, 0.0, 0.0, 0.0, 0.0, 0.0, 0.0, 0.0, 0.0, 0.0, 0.0, 0.0, 0.0, 0.0, 0.0, 0.0, 0.0, 0.0, 0.0, 0.0, 0.0, 0.0, 0.0, 0.0, 0.0, 0.0, 0.0, 0.0, 0.0, 0.0, 0.0, 0.0, 0.0, 0.0, 0.0, 0.0, 0.0, 0.0, 0.0, 0.0, 0.0, 0.0, 0.0, 0.0, 0.0, 0.0, 0.0, 0.0, 0.0, 0.0, 0.0, 0.0, 0.0, 0.0, 0.0, 0.0, 0.0, 0.0, 0.0, 0.0, 0.0, 0.0, 0.0, 0.0, 0.0, 0.0, 0.0, 0.0, 0.0, 0.0, 0.0, 0.0, 0.0, 0.0, 0.0, 0.0, 0.0, 0.0, 0.0, 0.0, 0.0, 0.0, 0.0, 0.0, 0.0, 0.0, 0.0, 0.0, 0.0, 0.0, 0.0, 0.0, 0.0, 0.0, 0.0, 0.4103, 0.6, 0.4039, 0.6, 0.2117, 0.6, 0.2309, 0.6, 0.4103, 0.55, 0.4039, 0.55, 0.2117, 0.55, 0.2309, 0.55, 0.7691, 0.55, 0.7883, 0.55, 0.5961, 0.55, 0.5897, 0.55, 0.5897, 0.55, 0.5961, 0.55, 0.4039, 0.55, 0.4103, 0.55, 0.7691, 0.6, 0.7883, 0.6, 0.5961, 0.6, 0.5897, 0.6, 0.5897, 0.6, 0.5961, 0.6, 0.4039, 0.6, 0.4103, 0.6, 0.2309, 0.65, 0.2117, 0.65, 0.4039, 0.65, 0.4103, 0.65, 0.4103, 0.65, 0.4039, 0.65, 0.5961, 0.65, 0.5897, 0.65, 0.0, 0.0, 0.0, 0.0, 0.0, 0.0, 0.0, 0.0, 0.0, 0.0, 0.0, 0.0, 0.0, 0.0, 0.0, 0.0, 0.5897, 0.65, 0.7691, 0.65, 0.7883, 0.65, 0.5961, 0.65, 0.7883, 0.65, 0.5961, 0.65, 0.5961, 0.65, 0.7883, 0.65, 0.0, 0.0, 0.0, 0.0, 0.0, 0.0, 0.0, 0.0, 0.5897, 0.65, 0.7691, 0.65, 0.7691, 0.65, 0.5897, 0.65, 0.7883, 0.6, 0.5961, 0.6, 0.5961, 0.6, 0.7883, 0.6, 0.2309, 0.65, 0.2117, 0.65, 0.2117, 0.65, 0.2309, 0.65, 0.0, 0.0, 0.0, 0.0, 0.0, 0.0, 0.0, 0.0, 0.7883, 0.55, 0.5961, 0.55, 0.5961, 0.55, 0.7883, 0.55, 0.5897, 0.55, 0.7691, 0.55, 0.7691, 0.55, 0.5897, 0.55, 0.5897, 0.6, 0.7691, 0.6, 0.7691, 0.6, 0.5897, 0.6, 0.5961, 0.55, 0.4039, 0.55, 0.4039, 0.55, 0.5961, 0.55, 0.4039, 0.55, 0.2117, 0.55, 0.2117, 0.55, 0.4039, 0.55, 0.2309, 0.55, 0.4103, 0.55, 0.4103, 0.55, 0.2309, 0.55, 0.2309, 0.6, 0.4103, 0.6, 0.4103, 0.6, 0.2309, 0.6, 0.4103, 0.55, 0.5897, 0.55, 0.5897, 0.55, 0.4103, 0.55, 0.2117, 0.65, 0.4039, 0.65, 0.4039, 0.65, 0.2117, 0.65, 0.4039, 0.6, 0.2117, 0.6, 0.2117, 0.6, 0.4039, 0.6, 0.4103, 0.65, 0.2309, 0.65, 0.2309, 0.65, 0.4103, 0.65, 0.2117, 0.55, 0.2309, 0.55, 0.2309, 0.55, 0.2117, 0.55, 0.5961, 0.6, 0.4039, 0.6, 0.4039, 0.6, 0.5961, 0.6, 0.4103, 0.6, 0.5897, 0.6, 0.5897, 0.6, 0.4103, 0.6, 0.2117, 0.6, 0.2309, 0.6, 0.2309, 0.6, 0.2117, 0.6, 0.0, 0.0, 0.0, 0.0, 0.0, 0.0, 0.0, 0.0, 0.0, 0.0, 0.0, 0.0, 0.0, 0.0, 0.0, 0.0, 0.4039, 0.65, 0.5961, 0.65, 0.5961, 0.65, 0.4039, 0.65, 0.7691, 0.55, 0.7883, 0.55, 0.7883, 0.55, 0.7691, 0.55, 0.0, 0.0, 0.0, 0.0, 0.0, 0.0, 0.0, 0.0, 0.5897, 0.65, 0.4103, 0.65, 0.4103, 0.65, 0.5897, 0.65, 0.7691, 0.6, 0.7883, 0.6, 0.7883, 0.6, 0.7691, 0.6, 0.0, 0.0, 0.0, 0.0, 0.0, 0.0, 0.0, 0.0, 0.0, 0.0, 0.0, 0.0, 0.0, 0.0, 0.0, 0.0, 0.7691, 0.65, 0.7883, 0.65, 0.7883, 0.65, 0.7691, 0.65, 0.0, 0.0, 0.0, 0.0, 0.0, 0.0, 0.0, 0.0])
me_cube_006.materials.append(mat_material)
me_cube_006.use_mirror_vertex_groups = False
me_cube_006.update()
me_cube_007 = bpy.data.meshes.new('Cube.007')
me_cube_007.from_pydata([(-0.138, -1.456, -0.9305), (-0.138, -1.456, 0.1789), (-0.138, -0.5318, -0.9305), (-0.138, -0.5318, 0.1789), (0.7642, -1.365, -0.9305), (0.6729, -1.456, -0.9305), (0.7572, -1.4, -0.9305), (0.7375, -1.429, -0.9305), (0.7078, -1.449, -0.9305), (0.6729, -1.456, 0.1789), (0.7642, -1.365, 0.1789), (0.7078, -1.449, 0.1789), (0.7375, -1.429, 0.1789), (0.7572, -1.4, 0.1789), (0.6729, -0.5318, -0.9305), (0.7642, -0.623, -0.9305), (0.7078, -0.5387, -0.9305), (0.7375, -0.5585, -0.9305), (0.7572, -0.5881, -0.9305), (0.7642, -0.623, 0.1789), (0.6729, -0.5318, 0.1789), (0.7572, -0.5881, 0.1789), (0.7375, -0.5585, 0.1789), (0.7078, -0.5387, 0.1789)], [], [(0, 1, 3, 2), (5, 9, 1, 0), (19, 21, 22, 23, 20, 3, 1, 9, 11, 12, 13, 10), (15, 19, 10, 4), (2, 3, 20, 14), (19, 15, 18, 21), (21, 18, 17, 22), (22, 17, 16, 23), (23, 16, 14, 20), (9, 5, 8, 11), (11, 8, 7, 12), (12, 7, 6, 13), (13, 6, 4, 10), (2, 14, 16, 17, 18, 15, 4, 6, 7, 8, 5, 0)])
me_cube_007.polygons.foreach_set('use_smooth', [True] * 14)
_uv = me_cube_007.uv_layers.new(name='UVMap')
_uv.uv.foreach_set('vector', [0.375, 0.0, 0.625, 0.0, 0.625, 0.25, 0.375, 0.25, 0.375, 0.7753, 0.625, 0.7753, 0.625, 1.0, 0.375, 1.0, 0.625, 0.5247, 0.6269, 0.5152, 0.6324, 0.5072, 0.6406, 0.5019, 0.6503, 0.5, 0.875, 0.5, 0.875, 0.75, 0.6503, 0.75, 0.6406, 0.7481, 0.6324, 0.7428, 0.6269, 0.7348, 0.625, 0.7253, 0.375, 0.5247, 0.625, 0.5247, 0.625, 0.7253, 0.375, 0.7253, 0.375, 0.25, 0.625, 0.25, 0.625, 0.4747, 0.375, 0.4747, 0.625, 0.5247, 0.375, 0.5247, 0.375, 0.5152, 0.625, 0.5152, 0.625, 0.5152, 0.375, 0.5152, 0.375, 0.5, 0.625, 0.5, 0.625, 0.5, 0.375, 0.5, 0.375, 0.4844, 0.625, 0.4844, 0.625, 0.4844, 0.375, 0.4844, 0.375, 0.4747, 0.625, 0.4747, 0.625, 0.7753, 0.375, 0.7753, 0.375, 0.7656, 0.625, 0.7656, 0.625, 0.7656, 0.375, 0.7656, 0.375, 0.75, 0.625, 0.75, 0.625, 0.75, 0.375, 0.75, 0.375, 0.7348, 0.625, 0.7348, 0.625, 0.7348, 0.375, 0.7348, 0.375, 0.7253, 0.625, 0.7253, 0.125, 0.5, 0.3497, 0.5, 0.3594, 0.5019, 0.3676, 0.5072, 0.3731, 0.5152, 0.375, 0.5247, 0.375, 0.7253, 0.3731, 0.7348, 0.3676, 0.7428, 0.3594, 0.7481, 0.3497, 0.75, 0.125, 0.75])
me_cube_007.update()
me_cube_008 = bpy.data.meshes.new('Cube.008')
me_cube_008.from_pydata([(-2.465, -0.5318, -0.9305), (-2.465, -0.5318, 0.1789), (0.7642, -0.5318, -0.9305), (0.7642, -0.5318, 0.1789), (-2.374, -1.456, -0.9305), (-2.465, -1.365, -0.9305), (-2.409, -1.449, -0.9305), (-2.438, -1.429, -0.9305), (-2.458, -1.4, -0.9305), (-2.465, -1.365, 0.1789), (-2.374, -1.456, 0.1789), (-2.458, -1.4, 0.1789), (-2.438, -1.429, 0.1789), (-2.409, -1.449, 0.1789), (0.7642, -1.365, -0.9305), (0.6729, -1.456, -0.9305), (0.7572, -1.4, -0.9305), (0.7375, -1.429, -0.9305), (0.7078, -1.449, -0.9305), (0.6729, -1.456, 0.1789), (0.7642, -1.365, 0.1789), (0.7078, -1.449, 0.1789), (0.7375, -1.429, 0.1789), (0.7572, -1.4, 0.1789)], [], [(15, 19, 10, 4), (0, 1, 3, 2), (3, 1, 9, 11, 12, 13, 10, 19, 21, 22, 23, 20), (5, 9, 1, 0), (2, 3, 20, 14), (4, 10, 13, 6), (6, 13, 12, 7), (7, 12, 11, 8), (8, 11, 9, 5), (19, 15, 18, 21), (21, 18, 17, 22), (22, 17, 16, 23), (23, 16, 14, 20), (0, 2, 14, 16, 17, 18, 15, 4, 6, 7, 8, 5)])
me_cube_008.polygons.foreach_set('use_smooth', [True] * 14)
_uv = me_cube_008.uv_layers.new(name='UVMap')
_uv.uv.foreach_set('vector', [0.375, 0.7571, 0.625, 0.7571, 0.625, 0.9929, 0.375, 0.9929, 0.375, 0.25, 0.625, 0.25, 0.625, 0.5, 0.375, 0.5, 0.625, 0.5, 0.875, 0.5, 0.875, 0.7253, 0.8745, 0.7348, 0.8729, 0.7428, 0.8706, 0.7481, 0.8679, 0.75, 0.6321, 0.75, 0.6294, 0.7481, 0.6271, 0.7428, 0.6255, 0.7348, 0.625, 0.7253, 0.375, 0.02468, 0.625, 0.02468, 0.625, 0.25, 0.375, 0.25, 0.375, 0.5, 0.625, 0.5, 0.625, 0.7253, 0.375, 0.7253, 0.375, 0.9929, 0.625, 0.9929, 0.625, 0.9956, 0.375, 0.9956, 0.375, 0.9956, 0.625, 0.9956, 0.625, 1.0, 0.375, 1.0, 0.375, 0.0, 0.625, 0.0, 0.625, 0.01524, 0.375, 0.01524, 0.375, 0.01524, 0.625, 0.01524, 0.625, 0.02468, 0.375, 0.02468, 0.625, 0.7571, 0.375, 0.7571, 0.375, 0.7544, 0.625, 0.7544, 0.625, 0.7544, 0.375, 0.7544, 0.375, 0.75, 0.625, 0.75, 0.625, 0.75, 0.375, 0.75, 0.375, 0.7348, 0.625, 0.7348, 0.625, 0.7348, 0.375, 0.7348, 0.375, 0.7253, 0.625, 0.7253, 0.125, 0.5, 0.375, 0.5, 0.375, 0.7253, 0.3745, 0.7348, 0.3729, 0.7428, 0.3706, 0.7481, 0.3679, 0.75, 0.1321, 0.75, 0.1294, 0.7481, 0.1271, 0.7428, 0.1255, 0.7348, 0.125, 0.7253])
me_cube_008.update()
me_cube_009 = bpy.data.meshes.new('Cube.009')
me_cube_009.from_pydata([(-1.0, -1.0, -1.0), (-1.0, -1.0, 1.0), (-1.0, 1.651, -1.0), (-1.0, 1.651, 1.0), (5.465, -1.0, -1.0), (5.465, -1.0, 1.0), (5.465, 1.651, -1.0), (5.465, 1.651, 1.0)], [], [(0, 1, 3, 2), (2, 3, 7, 6), (6, 7, 5, 4), (4, 5, 1, 0), (2, 6, 4, 0), (7, 3, 1, 5)])
_uv = me_cube_009.uv_layers.new(name='UVMap')
_uv.uv.foreach_set('vector', [0.375, 0.0, 0.625, 0.0, 0.625, 0.25, 0.375, 0.25, 0.375, 0.25, 0.625, 0.25, 0.625, 0.5, 0.375, 0.5, 0.375, 0.5, 0.625, 0.5, 0.625, 0.75, 0.375, 0.75, 0.375, 0.75, 0.625, 0.75, 0.625, 1.0, 0.375, 1.0, 0.125, 0.5, 0.375, 0.5, 0.375, 0.75, 0.125, 0.75, 0.625, 0.5, 0.875, 0.5, 0.875, 0.75, 0.625, 0.75])
me_cube_009.update()
me_cube_010 = bpy.data.meshes.new('Cube.010')
me_cube_010.from_pydata([(-1.0, -1.0, -1.0), (-1.0, -1.0, 1.0), (-1.0, 1.651, -1.0), (-1.0, 1.651, 1.0), (5.465, -1.0, -1.0), (5.465, -1.0, 1.0), (5.465, 1.651, -1.0), (5.465, 1.651, 1.0)], [], [(0, 1, 3, 2), (2, 3, 7, 6), (6, 7, 5, 4), (4, 5, 1, 0), (2, 6, 4, 0), (7, 3, 1, 5)])
_uv = me_cube_010.uv_layers.new(name='UVMap')
_uv.uv.foreach_set('vector', [0.375, 0.0, 0.625, 0.0, 0.625, 0.25, 0.375, 0.25, 0.375, 0.25, 0.625, 0.25, 0.625, 0.5, 0.375, 0.5, 0.375, 0.5, 0.625, 0.5, 0.625, 0.75, 0.375, 0.75, 0.375, 0.75, 0.625, 0.75, 0.625, 1.0, 0.375, 1.0, 0.125, 0.5, 0.375, 0.5, 0.375, 0.75, 0.125, 0.75, 0.625, 0.5, 0.875, 0.5, 0.875, 0.75, 0.625, 0.75])
me_cube_010.update()
me_cube_011 = bpy.data.meshes.new('Cube.011')
me_cube_011.from_pydata([], [], [])
_uv = me_cube_011.uv_layers.new(name='UVMap')
_uv.uv.foreach_set('vector', [])
me_cube_011.materials.append(mat_material)
me_cube_011.use_mirror_vertex_groups = False
me_cube_011.update()
me_cube_012 = bpy.data.meshes.new('Cube.012')
me_cube_012.from_pydata([(-2.285, 0.02217, -0.1416), (-2.285, 0.02217, 1.158), (-4.863, 0.02217, -0.1416), (-4.863, 0.02217, 1.158), (-2.35, -0.02788, 1.101), (-4.799, -0.02788, 1.101), (-2.35, -0.02788, -0.08377), (-4.799, -0.02788, -0.08377), (-2.285, -0.02217, 1.158), (-4.863, -0.02217, 1.158), (-2.285, -0.02217, -0.1416), (-4.863, -0.02217, -0.1416), (-2.35, -0.06783, -0.08377), (-4.799, -0.06783, -0.08377), (-2.35, -0.06783, 1.101), (-4.799, -0.06783, 1.101)], [], [(3, 2, 11, 9), (1, 3, 9, 8), (4, 6, 12, 14), (7, 5, 15, 13), (10, 8, 14, 12), (9, 11, 13, 15), (8, 9, 15, 14), (11, 10, 12, 13), (0, 1, 8, 10), (6, 7, 13, 12), (5, 4, 14, 15), (2, 0, 10, 11), (3, 1, 0, 2), (5, 7, 6, 4)])
me_cube_012.polygons.foreach_set('use_smooth', [True] * 14)
_uv = me_cube_012.uv_layers.new(name='UVMap')
_uv.uv.foreach_set('vector', [0.5424, 0.05416, 0.4709, 0.05416, 0.4709, 0.05416, 0.5424, 0.05416, 0.5424, 0.1958, 0.5424, 0.05416, 0.5424, 0.05416, 0.5424, 0.1958, 0.625, 0.3751, 0.375, 0.3751, 0.375, 0.3751, 0.625, 0.3751, 0.375, 0.8749, 0.625, 0.8749, 0.625, 0.8749, 0.375, 0.8749, 0.4709, 0.1958, 0.5424, 0.1958, 0.5424, 0.1958, 0.4709, 0.1958, 0.5424, 0.05416, 0.4709, 0.05416, 0.4709, 0.05416, 0.5424, 0.05416, 0.5424, 0.1958, 0.5424, 0.05416, 0.5424, 0.05416, 0.5424, 0.1958, 0.4709, 0.05416, 0.4709, 0.1958, 0.4709, 0.1958, 0.4709, 0.05416, 0.4709, 0.1958, 0.5424, 0.1958, 0.5424, 0.1958, 0.4709, 0.1958, 0.2501, 0.5, 0.2501, 0.75, 0.2501, 0.75, 0.2501, 0.5, 0.7499, 0.75, 0.7499, 0.5, 0.7499, 0.5, 0.7499, 0.75, 0.4709, 0.05416, 0.4709, 0.1958, 0.4709, 0.1958, 0.4709, 0.05416, 0.5424, 0.05416, 0.5424, 0.1958, 0.4709, 0.1958, 0.4709, 0.05416, 0.625, 0.8749, 0.375, 0.8749, 0.2501, 0.5, 0.625, 0.3751])
me_cube_012.materials.append(mat_material)
me_cube_012.use_mirror_vertex_groups = False
me_cube_012.update()
me_plane_002 = bpy.data.meshes.new('Plane.002')
me_plane_002.from_pydata([(-0.17, -0.2774, -2.259), (0.17, -0.2774, -2.259), (-0.17, 0.1583, -2.259), (0.17, 0.1583, -2.259), (-0.17, 0.1583, -2.276), (-0.17, -0.2774, -2.276), (0.17, -0.2774, -2.276), (0.17, 0.1583, -2.276), (-0.17, 0.1583, -2.259), (-0.17, -0.2774, -2.259), (0.17, -0.2774, -2.259), (0.17, 0.1583, -2.259), (-0.17, 0.1583, -2.276), (-0.17, -0.2774, -2.276), (0.17, -0.2774, -2.276), (0.17, 0.1583, -2.276), (-0.2123, 0.2006, -2.259), (-0.2123, -0.3197, -2.259), (0.2123, -0.3197, -2.259), (0.2123, 0.2006, -2.259), (-0.2123, 0.2006, -2.276), (-0.2123, -0.3197, -2.276), (0.2123, -0.3197, -2.276), (0.2123, 0.2006, -2.276), (-0.17, 0.1583, -2.248), (-0.17, -0.2774, -2.248), (0.17, -0.2774, -2.248), (0.17, 0.1583, -2.248), (0.2123, -0.3197, -2.248), (0.2123, 0.2006, -2.248), (-0.2123, 0.2006, -2.248), (-0.2123, -0.3197, -2.248)], [], [(0, 2, 3, 1), (5, 6, 7, 4), (2, 0, 9, 8), (1, 3, 11, 10), (5, 4, 12, 13), (7, 6, 14, 15), (12, 15, 23, 20), (8, 9, 25, 24), (10, 11, 27, 26), (13, 12, 20, 21), (4, 7, 15, 12), (6, 5, 13, 14), (3, 2, 8, 11), (0, 1, 10, 9), (18, 19, 23, 22), (16, 17, 21, 20), (19, 16, 20, 23), (17, 18, 22, 21), (14, 13, 21, 22), (18, 17, 31, 28), (16, 19, 29, 30), (15, 14, 22, 23), (24, 25, 31, 30), (26, 27, 29, 28), (27, 24, 30, 29), (25, 26, 28, 31), (19, 18, 28, 29), (17, 16, 30, 31), (11, 8, 24, 27), (9, 10, 26, 25)])
_uv = me_plane_002.uv_layers.new(name='UVMap')
_uv.uv.foreach_set('vector', [0.0, 0.0, 0.0, 1.0, 1.0, 1.0, 1.0, 0.0, 0.0, 0.0, 1.0, 0.0, 1.0, 1.0, 0.0, 1.0, 0.0, 1.0, 0.0, 0.0, 0.0, 0.0, 0.0, 1.0, 1.0, 0.0, 1.0, 1.0, 1.0, 1.0, 1.0, 0.0, 0.0, 0.0, 0.0, 1.0, 0.0, 1.0, 0.0, 0.0, 1.0, 1.0, 1.0, 0.0, 1.0, 0.0, 1.0, 1.0, 0.0, 1.0, 1.0, 1.0, 1.0, 1.0, 0.0, 1.0, 0.0, 1.0, 0.0, 0.0, 0.0, 0.0, 0.0, 1.0, 1.0, 0.0, 1.0, 1.0, 1.0, 1.0, 1.0, 0.0, 0.0, 0.0, 0.0, 1.0, 0.0, 1.0, 0.0, 0.0, 0.0, 1.0, 1.0, 1.0, 1.0, 1.0, 0.0, 1.0, 1.0, 0.0, 0.0, 0.0, 0.0, 0.0, 1.0, 0.0, 1.0, 1.0, 0.0, 1.0, 0.0, 1.0, 1.0, 1.0, 0.0, 0.0, 1.0, 0.0, 1.0, 0.0, 0.0, 0.0, 1.0, 0.0, 1.0, 1.0, 1.0, 1.0, 1.0, 0.0, 0.0, 1.0, 0.0, 0.0, 0.0, 0.0, 0.0, 1.0, 1.0, 1.0, 0.0, 1.0, 0.0, 1.0, 1.0, 1.0, 0.0, 0.0, 1.0, 0.0, 1.0, 0.0, 0.0, 0.0, 1.0, 0.0, 0.0, 0.0, 0.0, 0.0, 1.0, 0.0, 1.0, 0.0, 0.0, 0.0, 0.0, 0.0, 1.0, 0.0, 0.0, 1.0, 1.0, 1.0, 1.0, 1.0, 0.0, 1.0, 1.0, 1.0, 1.0, 0.0, 1.0, 0.0, 1.0, 1.0, 0.0, 1.0, 0.0, 0.0, 0.0, 0.0, 0.0, 1.0, 1.0, 0.0, 1.0, 1.0, 1.0, 1.0, 1.0, 0.0, 1.0, 1.0, 0.0, 1.0, 0.0, 1.0, 1.0, 1.0, 0.0, 0.0, 1.0, 0.0, 1.0, 0.0, 0.0, 0.0, 1.0, 1.0, 1.0, 0.0, 1.0, 0.0, 1.0, 1.0, 0.0, 0.0, 0.0, 1.0, 0.0, 1.0, 0.0, 0.0, 1.0, 1.0, 0.0, 1.0, 0.0, 1.0, 1.0, 1.0, 0.0, 0.0, 1.0, 0.0, 1.0, 0.0, 0.0, 0.0])
me_plane_002.update()

# ---- objects
ob_cube = bpy.data.objects.new('Cube', me_cube)
ob_light = bpy.data.objects.new('Light', light_light)
ob_camera = bpy.data.objects.new('Camera', cam_camera)
ob_window = bpy.data.objects.new('window', me_cube_001)
ob_plane = bpy.data.objects.new('Plane', me_plane)
ob_cube_001 = bpy.data.objects.new('Cube.001', me_cube_003)
ob_cube_002 = bpy.data.objects.new('Cube.002', me_cube_004)
ob_cube_003 = bpy.data.objects.new('Cube.003', me_cube_005)
ob_fein = bpy.data.objects.new('fein', me_cube_006)
ob_cube_004 = bpy.data.objects.new('Cube.004', me_cube_007)
ob_cube_005 = bpy.data.objects.new('Cube.005', me_cube_008)
ob_cube_006 = bpy.data.objects.new('Cube.006', me_cube_009)
ob_cube_007 = bpy.data.objects.new('Cube.007', me_cube_010)
ob_cube_008 = bpy.data.objects.new('Cube.008', me_cube_011)
ob_cube_009 = bpy.data.objects.new('Cube.009', me_cube_012)
ob_plane_001 = bpy.data.objects.new('Plane.001', me_plane_002)

# ---- transforms, parenting, visibility, modifiers, constraints
ob_cube.location = (0.0, 0.0, 0.0)
ob_cube.lock_rotations_4d = False
ob_cube.empty_display_type = 'ARROWS'
ob_cube.lineart.crease_threshold = 0.0
_m = ob_cube.modifiers.new('Bevel', 'BEVEL')
_m.width = 0.02
_m.width_pct = 0.02
_m.segments = 30
ob_light.location = (4.076, 1.005, 5.904)
ob_light.rotation_euler = (0.6503, 0.05522, 1.866)
ob_light.lock_rotations_4d = False
ob_light.empty_display_type = 'ARROWS'
ob_light.color = (0.0, 0.0, 0.0, 0.0)
ob_light.lineart.crease_threshold = 0.0
ob_camera.location = (7.25, -6.8, 5.291)
ob_camera.rotation_euler = (1.109, 0.0, 0.8149)
ob_camera.lock_rotations_4d = False
ob_camera.empty_display_type = 'ARROWS'
ob_camera.color = (0.0, 0.0, 0.0, 0.0)
ob_camera.display_type = 'WIRE'
ob_camera.lineart.crease_threshold = 0.0
ob_window.location = (-2.275, 0.0, 0.1206)
ob_window.scale = (0.65, 1.289, 0.65)
ob_window.display_type = 'WIRE'
ob_plane.location = (-1.469, -2.032, -2.26)
ob_plane.rotation_euler = (0.0, -0.0, 1.571)
_m = ob_plane.modifiers.new('Bevel', 'BEVEL')
_m.width = 0.027
_m.width_pct = 0.027
_m.segments = 3
_m = ob_plane.modifiers.new('Array', 'ARRAY')
_m.count = 10
_m.relative_offset_displace = (1.03, 0.0, 0.0)
_m = ob_plane.modifiers.new('Array.001', 'ARRAY')
_m.count = 3
_m.relative_offset_displace = (0.0, -1.01, 0.0)
ob_cube_001.location = (-2.103, -0.5488, -0.8348)
_m = ob_cube_001.modifiers.new('Bevel', 'BEVEL')
_m.width = 0.02
_m.width_pct = 0.02
_m.segments = 2
ob_cube_002.location = (1.616, 1.324, -0.8348)
ob_cube_002.rotation_euler = (0.0, -0.0, 1.571)
_m = ob_cube_002.modifiers.new('Bevel', 'BEVEL')
_m.width = 0.02
_m.width_pct = 0.02
_m.segments = 2
ob_cube_003.location = (0.0, 0.0, 0.0)
ob_cube_003.lock_rotations_4d = False
ob_cube_003.empty_display_type = 'ARROWS'
ob_cube_003.lineart.crease_threshold = 0.0
_m = ob_cube_003.modifiers.new('Bevel', 'BEVEL')
_m.width = 0.011
_m.width_pct = 0.011
_m.segments = 2
ob_fein.location = (-1.387, 0.0, 0.0)
ob_fein.scale = (0.4518, 1.292, 1.292)
ob_fein.lock_rotations_4d = False
ob_fein.empty_display_type = 'ARROWS'
ob_fein.lineart.crease_threshold = 0.0
ob_cube_004.location = (-2.103, -0.6947, -1.174)
_m = ob_cube_004.modifiers.new('Bevel', 'BEVEL')
_m.width = 0.03
_m.width_pct = 0.03
_m.segments = 3
ob_cube_005.location = (1.372, 2.714, -1.174)
_m = ob_cube_005.modifiers.new('Bevel', 'BEVEL')
_m.width = 0.02
_m.width_pct = 0.02
_m.segments = 3
ob_cube_006.location = (-2.201, -0.5488, 1.14)
ob_cube_006.scale = (0.1078, 1.693, 0.08002)
ob_cube_007.location = (0.7398, 1.705, 1.697)
ob_cube_007.rotation_euler = (0.0, -0.0, 1.571)
ob_cube_007.scale = (0.1078, 0.8573, 0.08002)
ob_cube_008.location = (0.6146, 4.516, 0.3241)
ob_cube_008.rotation_euler = (0.0, -0.0, 1.571)
ob_cube_008.scale = (1.0, 1.0, 1.372)
ob_cube_008.lock_rotations_4d = False
ob_cube_008.empty_display_type = 'ARROWS'
ob_cube_008.lineart.crease_threshold = 0.0
_m = ob_cube_008.modifiers.new('Bevel', 'BEVEL')
_m.width = 0.011
_m.width_pct = 0.011
_m.segments = 2
ob_cube_009.location = (4.23, 2.248, -0.1583)
ob_cube_009.scale = (1.0, 1.0, 1.444)
ob_cube_009.lock_rotations_4d = False
ob_cube_009.empty_display_type = 'ARROWS'
ob_cube_009.lineart.crease_threshold = 0.0
_m = ob_cube_009.modifiers.new('Bevel', 'BEVEL')
_m.width = 0.011
_m.width_pct = 0.011
_m.segments = 2
ob_plane_001.location = (-1.773, -7.977e-08, 0.5937)
ob_plane_001.rotation_euler = (1.571, -0.0, -0.0)

# ---- collection membership
col_noi_that.objects.link(ob_cube)
col_noi_that.objects.link(ob_light)
col_noi_that.objects.link(ob_camera)
col_noi_that.objects.link(ob_window)
col_noi_that.objects.link(ob_plane)
col_noi_that.objects.link(ob_cube_001)
col_noi_that.objects.link(ob_cube_002)
col_noi_that.objects.link(ob_cube_003)
col_noi_that.objects.link(ob_fein)
col_noi_that.objects.link(ob_cube_004)
col_noi_that.objects.link(ob_cube_005)
col_noi_that.objects.link(ob_cube_006)
col_noi_that.objects.link(ob_cube_007)
col_noi_that.objects.link(ob_cube_008)
col_noi_that.objects.link(ob_cube_009)
col_noi_that.objects.link(ob_plane_001)

# ---- scene / render settings (as saved in the file)
scene.camera = ob_camera
scene.frame_start = 1; scene.frame_end = 250; scene.frame_set(1)
scene.render.engine = 'BLENDER_EEVEE_NEXT'
scene.render.resolution_x = 2000
scene.render.resolution_y = 2000
bpy.context.view_layer.update()
